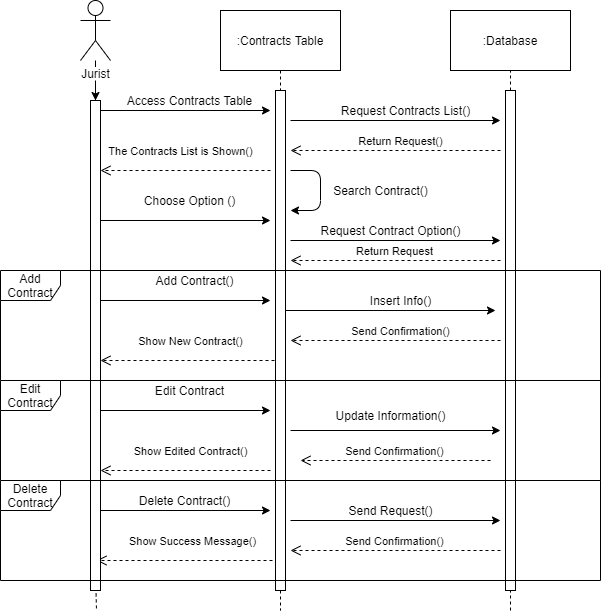

The diagram above was exported from draw.io. Its source (the exported page's mxGraphModel, read from the mxfile embedded in the PNG):
<mxGraphModel dx="2664" dy="840" grid="1" gridSize="10" guides="1" tooltips="1" connect="1" arrows="1" fold="1" page="1" pageScale="1" pageWidth="1100" pageHeight="850" background="#ffffff" math="0" shadow="0">
  <root>
    <mxCell id="0" />
    <mxCell id="1" parent="0" />
    <mxCell id="ohPV2NKXflAuWp_qBHjD-52" value="" style="edgeStyle=orthogonalEdgeStyle;rounded=0;orthogonalLoop=1;jettySize=auto;html=1;" edge="1" parent="1" source="ohPV2NKXflAuWp_qBHjD-1" target="ohPV2NKXflAuWp_qBHjD-39">
      <mxGeometry relative="1" as="geometry" />
    </mxCell>
    <mxCell id="ohPV2NKXflAuWp_qBHjD-1" value="Jurist" style="shape=umlActor;verticalLabelPosition=bottom;labelBackgroundColor=#ffffff;verticalAlign=top;html=1;outlineConnect=0;" vertex="1" parent="1">
      <mxGeometry x="70" y="10" width="30" height="60" as="geometry" />
    </mxCell>
    <mxCell id="ohPV2NKXflAuWp_qBHjD-2" value=":Contracts Table" style="rounded=0;whiteSpace=wrap;html=1;" vertex="1" parent="1">
      <mxGeometry x="210" y="20" width="120" height="60" as="geometry" />
    </mxCell>
    <mxCell id="ohPV2NKXflAuWp_qBHjD-3" value=":Database" style="rounded=0;whiteSpace=wrap;html=1;" vertex="1" parent="1">
      <mxGeometry x="440" y="20" width="120" height="60" as="geometry" />
    </mxCell>
    <mxCell id="ohPV2NKXflAuWp_qBHjD-4" value="" style="endArrow=none;dashed=1;html=1;" edge="1" parent="1" source="ohPV2NKXflAuWp_qBHjD-39">
      <mxGeometry width="50" height="50" relative="1" as="geometry">
        <mxPoint x="80" y="100" as="sourcePoint" />
        <mxPoint x="85" y="600" as="targetPoint" />
      </mxGeometry>
    </mxCell>
    <mxCell id="ohPV2NKXflAuWp_qBHjD-5" value="" style="endArrow=none;dashed=1;html=1;exitX=0.5;exitY=1;exitDx=0;exitDy=0;" edge="1" parent="1" source="ohPV2NKXflAuWp_qBHjD-41">
      <mxGeometry width="50" height="50" relative="1" as="geometry">
        <mxPoint x="350" y="60" as="sourcePoint" />
        <mxPoint x="270" y="620" as="targetPoint" />
      </mxGeometry>
    </mxCell>
    <mxCell id="ohPV2NKXflAuWp_qBHjD-6" value="" style="endArrow=none;dashed=1;html=1;entryX=0.5;entryY=1;entryDx=0;entryDy=0;" edge="1" parent="1" source="ohPV2NKXflAuWp_qBHjD-44" target="ohPV2NKXflAuWp_qBHjD-3">
      <mxGeometry width="50" height="50" relative="1" as="geometry">
        <mxPoint x="500" y="600" as="sourcePoint" />
        <mxPoint x="400" y="190" as="targetPoint" />
      </mxGeometry>
    </mxCell>
    <mxCell id="ohPV2NKXflAuWp_qBHjD-7" value="" style="endArrow=classic;html=1;" edge="1" parent="1">
      <mxGeometry width="50" height="50" relative="1" as="geometry">
        <mxPoint x="90" y="120" as="sourcePoint" />
        <mxPoint x="260" y="120" as="targetPoint" />
      </mxGeometry>
    </mxCell>
    <mxCell id="ohPV2NKXflAuWp_qBHjD-8" value="" style="endArrow=classic;html=1;" edge="1" parent="1">
      <mxGeometry width="50" height="50" relative="1" as="geometry">
        <mxPoint x="90" y="230" as="sourcePoint" />
        <mxPoint x="260" y="230" as="targetPoint" />
      </mxGeometry>
    </mxCell>
    <mxCell id="ohPV2NKXflAuWp_qBHjD-9" value="" style="endArrow=classic;html=1;" edge="1" parent="1">
      <mxGeometry width="50" height="50" relative="1" as="geometry">
        <mxPoint x="90" y="310" as="sourcePoint" />
        <mxPoint x="260" y="310" as="targetPoint" />
      </mxGeometry>
    </mxCell>
    <mxCell id="ohPV2NKXflAuWp_qBHjD-10" value="" style="endArrow=classic;html=1;" edge="1" parent="1">
      <mxGeometry width="50" height="50" relative="1" as="geometry">
        <mxPoint x="90" y="420" as="sourcePoint" />
        <mxPoint x="260" y="420" as="targetPoint" />
      </mxGeometry>
    </mxCell>
    <mxCell id="ohPV2NKXflAuWp_qBHjD-11" value="" style="endArrow=classic;html=1;" edge="1" parent="1">
      <mxGeometry width="50" height="50" relative="1" as="geometry">
        <mxPoint x="90" y="520" as="sourcePoint" />
        <mxPoint x="260" y="520" as="targetPoint" />
      </mxGeometry>
    </mxCell>
    <mxCell id="ohPV2NKXflAuWp_qBHjD-12" value="The Contracts List is Shown()" style="html=1;verticalAlign=bottom;endArrow=open;dashed=1;endSize=8;" edge="1" parent="1">
      <mxGeometry x="0.0588" y="-10" relative="1" as="geometry">
        <mxPoint x="260" y="180" as="sourcePoint" />
        <mxPoint x="90" y="180" as="targetPoint" />
        <mxPoint as="offset" />
      </mxGeometry>
    </mxCell>
    <mxCell id="ohPV2NKXflAuWp_qBHjD-13" value="Show New Contract()" style="html=1;verticalAlign=bottom;endArrow=open;dashed=1;endSize=8;" edge="1" parent="1">
      <mxGeometry y="-10" relative="1" as="geometry">
        <mxPoint x="270" y="370" as="sourcePoint" />
        <mxPoint x="90" y="370" as="targetPoint" />
        <mxPoint as="offset" />
      </mxGeometry>
    </mxCell>
    <mxCell id="ohPV2NKXflAuWp_qBHjD-14" value="Show Edited Contract()" style="html=1;verticalAlign=bottom;endArrow=open;dashed=1;endSize=8;" edge="1" parent="1">
      <mxGeometry x="-0.0588" y="-10" relative="1" as="geometry">
        <mxPoint x="260" y="480" as="sourcePoint" />
        <mxPoint x="90" y="480" as="targetPoint" />
        <mxPoint as="offset" />
      </mxGeometry>
    </mxCell>
    <mxCell id="ohPV2NKXflAuWp_qBHjD-15" value="Access Contracts Table" style="text;html=1;align=center;verticalAlign=middle;resizable=0;points=[];autosize=1;" vertex="1" parent="1">
      <mxGeometry x="109" y="100" width="140" height="20" as="geometry" />
    </mxCell>
    <mxCell id="ohPV2NKXflAuWp_qBHjD-16" value="Choose Option ()" style="text;html=1;align=center;verticalAlign=middle;resizable=0;points=[];autosize=1;" vertex="1" parent="1">
      <mxGeometry x="124" y="200" width="110" height="20" as="geometry" />
    </mxCell>
    <mxCell id="ohPV2NKXflAuWp_qBHjD-17" value="Add Contract()" style="text;html=1;align=center;verticalAlign=middle;resizable=0;points=[];autosize=1;" vertex="1" parent="1">
      <mxGeometry x="139" y="280" width="90" height="20" as="geometry" />
    </mxCell>
    <mxCell id="ohPV2NKXflAuWp_qBHjD-18" value="Edit Contract" style="text;html=1;align=center;verticalAlign=middle;resizable=0;points=[];autosize=1;" vertex="1" parent="1">
      <mxGeometry x="139" y="390" width="80" height="20" as="geometry" />
    </mxCell>
    <mxCell id="ohPV2NKXflAuWp_qBHjD-20" value="Delete Contract()" style="text;html=1;align=center;verticalAlign=middle;resizable=0;points=[];autosize=1;" vertex="1" parent="1">
      <mxGeometry x="119" y="500" width="110" height="20" as="geometry" />
    </mxCell>
    <mxCell id="ohPV2NKXflAuWp_qBHjD-21" value="Show Success Message()" style="html=1;verticalAlign=bottom;endArrow=open;dashed=1;endSize=8;" edge="1" parent="1">
      <mxGeometry x="-0.0909" y="-10" relative="1" as="geometry">
        <mxPoint x="262" y="570" as="sourcePoint" />
        <mxPoint x="86" y="570" as="targetPoint" />
        <mxPoint as="offset" />
      </mxGeometry>
    </mxCell>
    <mxCell id="ohPV2NKXflAuWp_qBHjD-22" value="" style="endArrow=classic;html=1;" edge="1" parent="1">
      <mxGeometry width="50" height="50" relative="1" as="geometry">
        <mxPoint x="280" y="130" as="sourcePoint" />
        <mxPoint x="490" y="130" as="targetPoint" />
      </mxGeometry>
    </mxCell>
    <mxCell id="ohPV2NKXflAuWp_qBHjD-23" value="Request Contracts List()" style="text;html=1;align=center;verticalAlign=middle;resizable=0;points=[];autosize=1;" vertex="1" parent="1">
      <mxGeometry x="325" y="110" width="140" height="20" as="geometry" />
    </mxCell>
    <mxCell id="ohPV2NKXflAuWp_qBHjD-24" value="Return Request()" style="html=1;verticalAlign=bottom;endArrow=open;dashed=1;endSize=8;" edge="1" parent="1">
      <mxGeometry x="-0.0476" relative="1" as="geometry">
        <mxPoint x="490" y="160" as="sourcePoint" />
        <mxPoint x="280" y="160" as="targetPoint" />
        <mxPoint as="offset" />
      </mxGeometry>
    </mxCell>
    <mxCell id="ohPV2NKXflAuWp_qBHjD-25" value="" style="endArrow=classic;html=1;" edge="1" parent="1">
      <mxGeometry width="50" height="50" relative="1" as="geometry">
        <mxPoint x="280" y="180" as="sourcePoint" />
        <mxPoint x="280" y="220" as="targetPoint" />
        <Array as="points">
          <mxPoint x="310" y="180" />
          <mxPoint x="310" y="220" />
        </Array>
      </mxGeometry>
    </mxCell>
    <mxCell id="ohPV2NKXflAuWp_qBHjD-26" value="Search Contract()" style="text;html=1;align=center;verticalAlign=middle;resizable=0;points=[];autosize=1;" vertex="1" parent="1">
      <mxGeometry x="315" y="190" width="110" height="20" as="geometry" />
    </mxCell>
    <mxCell id="ohPV2NKXflAuWp_qBHjD-27" value="" style="endArrow=classic;html=1;" edge="1" parent="1">
      <mxGeometry width="50" height="50" relative="1" as="geometry">
        <mxPoint x="280" y="250" as="sourcePoint" />
        <mxPoint x="490" y="250" as="targetPoint" />
      </mxGeometry>
    </mxCell>
    <mxCell id="ohPV2NKXflAuWp_qBHjD-28" value="Request Contract Option()" style="text;html=1;align=center;verticalAlign=middle;resizable=0;points=[];autosize=1;" vertex="1" parent="1">
      <mxGeometry x="300" y="230" width="160" height="20" as="geometry" />
    </mxCell>
    <mxCell id="ohPV2NKXflAuWp_qBHjD-29" value="Return Request" style="html=1;verticalAlign=bottom;endArrow=open;dashed=1;endSize=8;" edge="1" parent="1">
      <mxGeometry relative="1" as="geometry">
        <mxPoint x="490" y="270" as="sourcePoint" />
        <mxPoint x="280" y="270" as="targetPoint" />
      </mxGeometry>
    </mxCell>
    <mxCell id="ohPV2NKXflAuWp_qBHjD-30" value="" style="endArrow=classic;html=1;" edge="1" parent="1">
      <mxGeometry width="50" height="50" relative="1" as="geometry">
        <mxPoint x="275" y="320" as="sourcePoint" />
        <mxPoint x="485" y="320" as="targetPoint" />
      </mxGeometry>
    </mxCell>
    <mxCell id="ohPV2NKXflAuWp_qBHjD-31" value="Insert Info()" style="text;html=1;align=center;verticalAlign=middle;resizable=0;points=[];autosize=1;" vertex="1" parent="1">
      <mxGeometry x="350" y="300" width="80" height="20" as="geometry" />
    </mxCell>
    <mxCell id="ohPV2NKXflAuWp_qBHjD-32" value="Send Confirmation()" style="html=1;verticalAlign=bottom;endArrow=open;dashed=1;endSize=8;" edge="1" parent="1">
      <mxGeometry x="-0.0476" relative="1" as="geometry">
        <mxPoint x="490" y="350" as="sourcePoint" />
        <mxPoint x="280" y="350" as="targetPoint" />
        <mxPoint as="offset" />
      </mxGeometry>
    </mxCell>
    <mxCell id="ohPV2NKXflAuWp_qBHjD-33" value="" style="endArrow=classic;html=1;" edge="1" parent="1">
      <mxGeometry width="50" height="50" relative="1" as="geometry">
        <mxPoint x="280" y="440" as="sourcePoint" />
        <mxPoint x="490" y="440" as="targetPoint" />
      </mxGeometry>
    </mxCell>
    <mxCell id="ohPV2NKXflAuWp_qBHjD-34" value="Update Information()" style="text;html=1;align=center;verticalAlign=middle;resizable=0;points=[];autosize=1;" vertex="1" parent="1">
      <mxGeometry x="315" y="415" width="130" height="20" as="geometry" />
    </mxCell>
    <mxCell id="ohPV2NKXflAuWp_qBHjD-35" value="Send Confirmation()" style="html=1;verticalAlign=bottom;endArrow=open;dashed=1;endSize=8;" edge="1" parent="1">
      <mxGeometry relative="1" as="geometry">
        <mxPoint x="480" y="470" as="sourcePoint" />
        <mxPoint x="290" y="470" as="targetPoint" />
      </mxGeometry>
    </mxCell>
    <mxCell id="ohPV2NKXflAuWp_qBHjD-36" value="" style="endArrow=classic;html=1;" edge="1" parent="1">
      <mxGeometry width="50" height="50" relative="1" as="geometry">
        <mxPoint x="280" y="530" as="sourcePoint" />
        <mxPoint x="490" y="530" as="targetPoint" />
      </mxGeometry>
    </mxCell>
    <mxCell id="ohPV2NKXflAuWp_qBHjD-37" value="Send Request()" style="text;html=1;align=center;verticalAlign=middle;resizable=0;points=[];autosize=1;" vertex="1" parent="1">
      <mxGeometry x="330" y="510" width="100" height="20" as="geometry" />
    </mxCell>
    <mxCell id="ohPV2NKXflAuWp_qBHjD-38" value="Send Confirmation()" style="html=1;verticalAlign=bottom;endArrow=open;dashed=1;endSize=8;" edge="1" parent="1">
      <mxGeometry relative="1" as="geometry">
        <mxPoint x="490" y="560" as="sourcePoint" />
        <mxPoint x="280" y="560" as="targetPoint" />
      </mxGeometry>
    </mxCell>
    <mxCell id="ohPV2NKXflAuWp_qBHjD-39" value="" style="html=1;points=[];perimeter=orthogonalPerimeter;" vertex="1" parent="1">
      <mxGeometry x="80" y="110" width="10" height="490" as="geometry" />
    </mxCell>
    <mxCell id="ohPV2NKXflAuWp_qBHjD-40" value="" style="endArrow=none;dashed=1;html=1;" edge="1" parent="1" target="ohPV2NKXflAuWp_qBHjD-39">
      <mxGeometry width="50" height="50" relative="1" as="geometry">
        <mxPoint x="85" y="90" as="sourcePoint" />
        <mxPoint x="80" y="600" as="targetPoint" />
        <Array as="points">
          <mxPoint x="85" y="110" />
        </Array>
      </mxGeometry>
    </mxCell>
    <mxCell id="ohPV2NKXflAuWp_qBHjD-41" value="" style="html=1;points=[];perimeter=orthogonalPerimeter;" vertex="1" parent="1">
      <mxGeometry x="265" y="100" width="10" height="500" as="geometry" />
    </mxCell>
    <mxCell id="ohPV2NKXflAuWp_qBHjD-42" value="" style="endArrow=none;dashed=1;html=1;exitX=0.5;exitY=1;exitDx=0;exitDy=0;" edge="1" parent="1" source="ohPV2NKXflAuWp_qBHjD-2" target="ohPV2NKXflAuWp_qBHjD-41">
      <mxGeometry width="50" height="50" relative="1" as="geometry">
        <mxPoint x="270" y="80" as="sourcePoint" />
        <mxPoint x="270" y="600" as="targetPoint" />
      </mxGeometry>
    </mxCell>
    <mxCell id="ohPV2NKXflAuWp_qBHjD-43" value="" style="endArrow=none;dashed=1;html=1;exitX=0.557;exitY=1.006;exitDx=0;exitDy=0;exitPerimeter=0;" edge="1" parent="1" source="ohPV2NKXflAuWp_qBHjD-39">
      <mxGeometry width="50" height="50" relative="1" as="geometry">
        <mxPoint x="180" y="590" as="sourcePoint" />
        <mxPoint x="86" y="620" as="targetPoint" />
      </mxGeometry>
    </mxCell>
    <mxCell id="ohPV2NKXflAuWp_qBHjD-44" value="" style="html=1;points=[];perimeter=orthogonalPerimeter;" vertex="1" parent="1">
      <mxGeometry x="495" y="100" width="10" height="500" as="geometry" />
    </mxCell>
    <mxCell id="ohPV2NKXflAuWp_qBHjD-45" value="" style="endArrow=none;dashed=1;html=1;entryX=0.5;entryY=1;entryDx=0;entryDy=0;" edge="1" parent="1" target="ohPV2NKXflAuWp_qBHjD-44">
      <mxGeometry width="50" height="50" relative="1" as="geometry">
        <mxPoint x="500" y="600" as="sourcePoint" />
        <mxPoint x="500" y="80" as="targetPoint" />
      </mxGeometry>
    </mxCell>
    <mxCell id="ohPV2NKXflAuWp_qBHjD-46" value="" style="endArrow=none;dashed=1;html=1;" edge="1" parent="1">
      <mxGeometry width="50" height="50" relative="1" as="geometry">
        <mxPoint x="500" y="620" as="sourcePoint" />
        <mxPoint x="500" y="600" as="targetPoint" />
      </mxGeometry>
    </mxCell>
    <mxCell id="ohPV2NKXflAuWp_qBHjD-47" value="Add Contract" style="shape=umlFrame;whiteSpace=wrap;html=1;" vertex="1" parent="1">
      <mxGeometry x="-10" y="280" width="600" height="110" as="geometry" />
    </mxCell>
    <mxCell id="ohPV2NKXflAuWp_qBHjD-48" value="Edit Contract" style="shape=umlFrame;whiteSpace=wrap;html=1;" vertex="1" parent="1">
      <mxGeometry x="-10" y="390" width="600" height="100" as="geometry" />
    </mxCell>
    <mxCell id="ohPV2NKXflAuWp_qBHjD-49" value="Delete Contract" style="shape=umlFrame;whiteSpace=wrap;html=1;" vertex="1" parent="1">
      <mxGeometry x="-10" y="490" width="600" height="100" as="geometry" />
    </mxCell>
  </root>
</mxGraphModel>